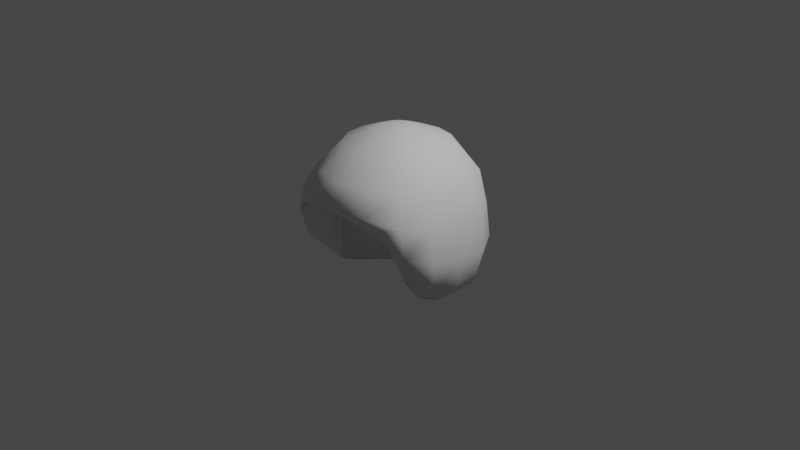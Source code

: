 # Source: hairgirl.blend  (saved by Blender 2.82.7; exported with 4.5.12 LTS)
import bpy
from mathutils import Matrix  # noqa: F401  (used for matrix-valued properties, if any)

bpy.ops.wm.read_factory_settings(use_empty=True)
scene = bpy.context.scene
scene.name = 'Scene'

# ---- collections
col_collection = bpy.data.collections.new('Collection'); scene.collection.children.link(col_collection)

# ---- world
world_world = bpy.data.worlds.new('World'); scene.world = world_world
world_world.use_nodes = True; world_world.node_tree.nodes.clear()
_N = world_world.node_tree.nodes; _L = world_world.node_tree.links
n0 = _N.new('ShaderNodeOutputWorld'); n0.name = 'World Output'; n0.location = (300, 300)
n1 = _N.new('ShaderNodeBackground'); n1.name = 'Background'; n1.location = (10, 300)
n1.inputs[0].default_value = (0.05088, 0.05088, 0.05088, 1.0)
_L.new(n1.outputs[0], n0.inputs[0])
n0.is_active_output = True
world_world.color = (0.05088, 0.05088, 0.05088)
world_world.use_sun_shadow = False
world_world.sun_shadow_jitter_overblur = 0.0

# ---- cameras
cam_camera = bpy.data.cameras.new('Camera')
cam_camera.clip_end = 100.0
cam_camera.ortho_scale = 7.314

# ---- lights
light_light = bpy.data.lights.new('Light', 'POINT')
light_light.transmission_factor = 0.0
light_light.energy = 1000.0
light_light.shadow_soft_size = 0.1
light_light.shadow_maximum_resolution = 0.006
light_light.use_absolute_resolution = True

# ---- meshes
me_sphere = bpy.data.meshes.new('Sphere')
me_sphere.from_pydata([(0.0, 0.1949, 0.9918), (0.0, 0.555, 0.8399), (6.106e-05, 0.8213, 0.5606), (0.0005663, 0.9332, 0.1991), (0.0, 0.9772, -0.1829), (0.0, 0.5168, -0.7714), (0.07482, 0.18, 0.992), (0.2129, 0.5127, 0.8403), (0.2939, 0.711, 0.5492), (0.3274, 0.8073, 0.1955), (0.3397, 0.8314, -0.1767), (0.32, 0.7578, -0.532), (0.2174, 0.4741, -0.7691), (0.181, -0.261, 0.1944), (0.1383, 0.1378, 0.9925), (0.3936, 0.3923, 0.8415), (0.5638, 0.5647, 0.556), (0.6189, 0.6226, 0.1989), (0.6483, 0.6499, -0.1716), (0.5928, 0.5774, -0.5279), (0.4025, 0.3506, -0.7531), (0.3259, -0.2766, 0.1467), (0.1807, 0.0746, 0.9934), (0.5145, 0.2123, 0.8437), (0.7026, 0.2992, 0.5529), (0.7969, 0.347, 0.2051), (0.8331, 0.3522, -0.1633), (0.778, 0.3064, -0.5185), (0.5307, 0.1659, -0.729), (0.3833, -0.3241, 0.1472), (0.1956, 8.066e-05, 0.9946), (0.556, 0.0001176, 0.8466), (0.7445, 0.006783, 0.5567), (0.8398, 0.01098, 0.2217), (0.8741, 0.004393, -0.1351), (0.8379, -0.01426, -0.4911), (0.5871, -0.05323, -0.6814), (0.3839, -0.389, 0.1953), (0.1808, -0.07441, 0.9959), (0.5165, -0.212, 0.8539), (0.7034, -0.2892, 0.5771), (0.8173, -0.3291, 0.2634), (0.8558, -0.3399, -0.07768), (0.8114, -0.3331, -0.441), (0.5749, -0.2812, -0.5772), (0.353, -0.4618, 0.2447), (0.1384, -0.1375, 0.9972), (0.3962, -0.3913, 0.8607), (0.5736, -0.5559, 0.6117), (0.7116, -0.6544, 0.3475), (0.7733, -0.6596, 0.06525), (0.7284, -0.5952, -0.2349), (0.559, -0.4763, -0.3089), (0.2786, -0.5335, 0.2664), (-1.094e-08, -0.569, 0.2936), (0.07495, -0.1797, 0.9981), (0.2107, -0.501, 0.8605), (0.3221, -0.7331, 0.6415), (0.4097, -0.8577, 0.429), (0.4674, -0.8102, 0.2928), (0.4925, -0.6858, 0.2419), (0.42, -0.5838, 0.2433), (0.1584, -0.5833, 0.2657), (-7.218e-09, -0.1945, 0.9985), (1.863e-08, -0.5433, 0.8634), (3.26e-09, -0.7997, 0.6605), (-8.955e-08, -0.9503, 0.4708), (8.395e-05, -0.874, 0.3703), (9.835e-05, -0.7578, 0.2988), (2.259e-05, -0.6641, 0.2454), (6.814e-06, -0.603, 0.271), (-0.07495, -0.1797, 0.9981), (-0.2107, -0.501, 0.8605), (-0.3221, -0.7331, 0.6415), (-0.4097, -0.8577, 0.429), (-0.4686, -0.8116, 0.292), (-0.4979, -0.6889, 0.2411), (-0.4237, -0.5839, 0.2446), (-0.1583, -0.5834, 0.2659), (-2.296e-07, 7.801e-05, 1.014), (-0.1384, -0.1375, 0.9972), (-0.3962, -0.3913, 0.8607), (-0.5739, -0.5559, 0.6117), (-0.7118, -0.6544, 0.3475), (-0.7739, -0.6601, 0.06468), (-0.7284, -0.5952, -0.2349), (-0.559, -0.4763, -0.3089), (-0.2786, -0.5335, 0.2664), (-0.1808, -0.07441, 0.9959), (-0.5165, -0.212, 0.8539), (-0.7046, -0.2892, 0.5772), (-0.8186, -0.3292, 0.2633), (-0.8587, -0.3405, -0.07864), (-0.8114, -0.3331, -0.4411), (-0.5749, -0.2812, -0.5772), (-0.353, -0.4618, 0.2447), (-0.1956, 8.067e-05, 0.9946), (-0.5561, 0.0001253, 0.8466), (-0.7456, 0.006992, 0.5569), (-0.841, 0.01109, 0.2216), (-0.8761, 0.004638, -0.1354), (-0.8372, -0.01406, -0.4906), (-0.5871, -0.05323, -0.6814), (-0.3839, -0.389, 0.1953), (-0.1807, 0.0746, 0.9934), (-0.5145, 0.2123, 0.8437), (-0.7028, 0.2996, 0.553), (-0.797, 0.3472, 0.2051), (-0.8338, 0.3526, -0.1634), (-0.778, 0.3064, -0.5185), (-0.5307, 0.1659, -0.729), (-0.3833, -0.3241, 0.1472), (-0.1383, 0.1378, 0.9925), (-0.3936, 0.3923, 0.8415), (-0.5652, 0.5672, 0.5566), (-0.6202, 0.6243, 0.1991), (-0.6492, 0.6509, -0.1718), (-0.5928, 0.5774, -0.5279), (-0.4025, 0.3506, -0.7531), (-0.3259, -0.2766, 0.1467), (-0.07482, 0.18, 0.992), (-0.2129, 0.5127, 0.8403), (-0.2937, 0.7113, 0.5492), (-0.3272, 0.808, 0.1955), (-0.3379, 0.8283, -0.1761), (-0.32, 0.7578, -0.532), (-0.2174, 0.4741, -0.7691), (-0.181, -0.261, 0.1943), (2.718e-07, 0.8218, -0.5335), (-3.725e-09, -0.2714, 0.2303)], [], [(7, 1, 0, 6), (8, 2, 1, 7), (19, 11, 10, 18), (9, 3, 2, 8), (20, 12, 11, 19), (10, 4, 3, 9), (121, 1, 2, 122), (18, 10, 9, 17), (16, 8, 7, 15), (12, 5, 128, 11), (26, 18, 17, 25), (79, 14, 6), (21, 13, 12, 20), (11, 128, 4, 10), (23, 15, 14, 22), (24, 16, 15, 23), (34, 26, 25, 33), (28, 20, 19, 27), (79, 22, 14), (54, 13, 21), (31, 23, 22, 30), (27, 19, 18, 26), (33, 25, 24, 32), (29, 21, 20, 28), (32, 24, 23, 31), (42, 34, 33, 41), (36, 28, 27, 35), (79, 30, 22), (39, 31, 30, 38), (35, 27, 26, 34), (54, 21, 29), (37, 29, 28, 36), (41, 33, 32, 40), (43, 35, 34, 42), (40, 32, 31, 39), (50, 42, 41, 49), (44, 36, 35, 43), (47, 39, 38, 46), (54, 29, 37), (45, 37, 36, 44), (49, 41, 40, 48), (79, 38, 30), (51, 43, 42, 50), (48, 40, 39, 47), (59, 50, 49, 58), (54, 37, 45), (56, 47, 46, 55), (53, 45, 44, 52), (58, 49, 48, 57), (52, 44, 43, 51), (79, 46, 38), (57, 48, 47, 56), (67, 59, 58, 66), (60, 51, 50, 59), (54, 45, 53), (65, 57, 56, 64), (62, 53, 52, 61), (66, 58, 57, 65), (61, 52, 51, 60), (64, 56, 55, 63), (79, 55, 46), (75, 67, 66, 74), (69, 61, 60, 68), (68, 60, 59, 67), (73, 65, 64, 72), (70, 62, 61, 69), (74, 66, 65, 73), (72, 64, 63, 71), (79, 63, 55), (54, 53, 62), (84, 75, 74, 83), (77, 69, 68, 76), (76, 68, 67, 75), (81, 72, 71, 80), (78, 70, 69, 77), (83, 74, 73, 82), (79, 71, 63), (54, 62, 70), (92, 84, 83, 91), (86, 77, 76, 85), (85, 76, 75, 84), (82, 73, 72, 81), (89, 81, 80, 88), (91, 83, 82, 90), (79, 80, 71), (87, 78, 77, 86), (54, 70, 78), (94, 86, 85, 93), (93, 85, 84, 92), (90, 82, 81, 89), (100, 92, 91, 99), (95, 87, 86, 94), (79, 88, 80), (99, 91, 90, 98), (54, 78, 87), (97, 89, 88, 96), (102, 94, 93, 101), (101, 93, 92, 100), (98, 90, 89, 97), (108, 100, 99, 107), (103, 95, 94, 102), (107, 99, 98, 106), (79, 96, 88), (54, 87, 95), (105, 97, 96, 104), (110, 102, 101, 109), (109, 101, 100, 108), (106, 98, 97, 105), (116, 108, 107, 115), (111, 103, 102, 110), (115, 107, 106, 114), (54, 95, 103), (79, 104, 96), (113, 105, 104, 112), (117, 109, 108, 116), (114, 106, 105, 113), (124, 116, 115, 123), (118, 110, 109, 117), (123, 115, 114, 122), (54, 103, 111), (79, 112, 104), (121, 113, 112, 120), (119, 111, 110, 118), (122, 114, 113, 121), (54, 127, 129), (126, 118, 117, 125), (79, 120, 112), (54, 111, 119), (125, 117, 116, 124), (127, 119, 118, 126), (5, 126, 125, 128), (79, 0, 120), (128, 125, 124, 4), (54, 119, 127), (129, 127, 126, 5), (122, 2, 3, 123), (13, 129, 5, 12), (123, 3, 4, 124), (25, 17, 16, 24), (54, 129, 13), (17, 9, 8, 16), (15, 7, 6, 14), (79, 6, 0), (121, 120, 0, 1)])
me_sphere.polygons.foreach_set('use_smooth', [True] * 144)
_uv = me_sphere.uv_layers.new(name='UVMap')
_uv.uv.foreach_set('vector', [0.162, 0.5043, 0.1125, 0.5145, 0.1147, 0.4334, 0.132, 0.4298, 0.1908, 0.5783, 0.1203, 0.5991, 0.1125, 0.5145, 0.162, 0.5043, 0.7888, 0.4096, 0.7426, 0.4647, 0.6892, 0.4496, 0.7368, 0.3868, 0.2154, 0.6456, 0.1374, 0.6706, 0.1203, 0.5991, 0.1908, 0.5783, 0.8533, 0.4622, 0.8231, 0.4999, 0.7426, 0.4647, 0.7888, 0.4096, 0.2383, 0.7041, 0.1574, 0.734, 0.1374, 0.6706, 0.2154, 0.6456, 0.06551, 0.5108, 0.1125, 0.5145, 0.1203, 0.5991, 0.05766, 0.5872, 0.3133, 0.6691, 0.2383, 0.7041, 0.2154, 0.6456, 0.2867, 0.6105, 0.2559, 0.5494, 0.1908, 0.5783, 0.162, 0.5043, 0.2064, 0.4818, 0.8231, 0.4999, 0.8069, 0.5462, 0.7182, 0.5328, 0.7426, 0.4647, 0.4095, 0.5327, 0.3432, 0.5429, 0.3502, 0.4638, 0.4115, 0.4544, 0.1192, 0.3984, 0.1476, 0.4219, 0.132, 0.4298, 0.408, 0.7285, 0.4427, 0.7249, 0.4146, 0.9903, 0.372, 0.9672, 0.7426, 0.4647, 0.7182, 0.5328, 0.6479, 0.5202, 0.6892, 0.4496, 0.239, 0.4502, 0.2064, 0.4818, 0.1476, 0.4219, 0.1591, 0.4108, 0.2954, 0.5044, 0.2559, 0.5494, 0.2064, 0.4818, 0.239, 0.4502, 0.4902, 0.5239, 0.4095, 0.5327, 0.4115, 0.4544, 0.4894, 0.4481, 0.893, 0.4382, 0.8533, 0.4622, 0.7888, 0.4096, 0.8499, 0.3757, 0.1192, 0.3984, 0.1591, 0.4108, 0.1476, 0.4219, 0.3379, 0.7198, 0.3133, 0.6626, 0.3379, 0.6397, 0.2545, 0.4146, 0.239, 0.4502, 0.1591, 0.4108, 0.1646, 0.3982, 0.4212, 0.6118, 0.3612, 0.6221, 0.3432, 0.5429, 0.4095, 0.5327, 0.4894, 0.4481, 0.4115, 0.4544, 0.4245, 0.3827, 0.4923, 0.3793, 0.3947, 0.7207, 0.408, 0.7285, 0.372, 0.9672, 0.3432, 0.9349, 0.3133, 0.4555, 0.2954, 0.5044, 0.239, 0.4502, 0.2545, 0.4146, 0.5713, 0.5112, 0.4902, 0.5239, 0.4894, 0.4481, 0.5696, 0.4389, 0.5091, 0.6536, 0.4588, 0.6669, 0.4212, 0.6118, 0.4952, 0.6024, 0.1192, 0.3984, 0.1646, 0.3982, 0.1591, 0.4108, 0.7235, 0.2032, 0.6879, 0.2258, 0.6716, 0.1445, 0.6843, 0.1365, 0.4952, 0.6024, 0.4212, 0.6118, 0.4095, 0.5327, 0.4902, 0.5239, 0.4882, 0.6669, 0.408, 0.7285, 0.3947, 0.7207, 0.6333, 0.695, 0.6407, 0.7114, 0.6407, 0.93, 0.6034, 0.8957, 0.5696, 0.4389, 0.4894, 0.4481, 0.4923, 0.3793, 0.5625, 0.3757, 0.5705, 0.5917, 0.4952, 0.6024, 0.4902, 0.5239, 0.5713, 0.5112, 0.7774, 0.2593, 0.7297, 0.2892, 0.6879, 0.2258, 0.7235, 0.2032, 0.6479, 0.4825, 0.5713, 0.5112, 0.5696, 0.4389, 0.6479, 0.4239, 0.2897, 0.3128, 0.3432, 0.3147, 0.3151, 0.3688, 0.2574, 0.3645, 0.7553, 0.1679, 0.7235, 0.2032, 0.6843, 0.1365, 0.6957, 0.1242, 0.4882, 0.6669, 0.3947, 0.7207, 0.3957, 0.7034, 0.6235, 0.678, 0.6333, 0.695, 0.6034, 0.8957, 0.5693, 0.8507, 0.8762, 0.2579, 0.8325, 0.3079, 0.7774, 0.2593, 0.8197, 0.2136, 0.1192, 0.3984, 0.1634, 0.3861, 0.1646, 0.3982, 0.6336, 0.5496, 0.5705, 0.5917, 0.5713, 0.5112, 0.6479, 0.4825, 0.8197, 0.2136, 0.7774, 0.2593, 0.7235, 0.2032, 0.7553, 0.1679, 0.9167, 0.207, 0.9215, 0.2961, 0.8762, 0.2579, 0.9039, 0.1799, 0.4882, 0.6669, 0.3957, 0.7034, 0.4041, 0.6852, 0.7779, 0.1259, 0.7553, 0.1679, 0.6957, 0.1242, 0.704, 0.1094, 0.6097, 0.6669, 0.6235, 0.678, 0.5693, 0.8507, 0.5609, 0.7783, 0.9039, 0.1799, 0.8762, 0.2579, 0.8197, 0.2136, 0.8503, 0.1518, 0.2119, 0.3091, 0.2897, 0.3128, 0.2574, 0.3645, 0.1805, 0.3467, 0.1192, 0.3984, 0.1556, 0.3762, 0.1634, 0.3861, 0.8503, 0.1518, 0.8197, 0.2136, 0.7553, 0.1679, 0.7779, 0.1259, 0.02964, 0.185, 0.05326, 0.2879, 0.02164, 0.2749, 0.0, 0.185, 0.08136, 0.293, 0.1805, 0.3467, 0.117, 0.3555, 0.05326, 0.2879, 0.4882, 0.6669, 0.4041, 0.6852, 0.4222, 0.6724, 0.8653, 0.08544, 0.8503, 0.1518, 0.7779, 0.1259, 0.789, 0.0835, 0.09276, 0.2188, 0.1002, 0.245, 0.2119, 0.3091, 0.09671, 0.2765, 0.9215, 0.09334, 0.9039, 0.1799, 0.8503, 0.1518, 0.8653, 0.08544, 0.09671, 0.2765, 0.2119, 0.3091, 0.1805, 0.3467, 0.08136, 0.293, 0.789, 0.0835, 0.7779, 0.1259, 0.704, 0.1094, 0.7081, 0.09441, 0.1192, 0.3984, 0.1424, 0.3702, 0.1556, 0.3762, 0.05318, 0.08186, 0.02964, 0.185, 0.0, 0.185, 0.02163, 0.09443, 0.08406, 0.1845, 0.09671, 0.2765, 0.08136, 0.293, 0.06019, 0.1847, 0.06019, 0.1847, 0.08136, 0.293, 0.05326, 0.2879, 0.02964, 0.185, 0.864, 0.03188, 0.8653, 0.08544, 0.789, 0.0835, 0.7868, 0.04747, 0.3288, 0.4624, 0.3323, 0.4971, 0.3297, 0.5545, 0.3133, 0.4625, 0.9213, 0.02744, 0.9215, 0.09334, 0.8653, 0.08544, 0.864, 0.03188, 0.7868, 0.04747, 0.789, 0.0835, 0.7081, 0.09441, 0.7072, 0.08151, 0.1192, 0.3984, 0.1258, 0.3688, 0.1424, 0.3702, 0.3384, 0.4625, 0.3426, 0.5233, 0.3323, 0.4971, 0.117, 0.01487, 0.05318, 0.08186, 0.02163, 0.09443, 0.06729, 0.0272, 0.09646, 0.09073, 0.08406, 0.1845, 0.06019, 0.1847, 0.08104, 0.07496, 0.08104, 0.07496, 0.06019, 0.1847, 0.02964, 0.185, 0.05318, 0.08186, 0.7721, 0.02043, 0.7868, 0.04747, 0.7072, 0.08151, 0.7016, 0.07267, 0.3323, 0.4274, 0.3288, 0.4624, 0.3133, 0.4625, 0.3298, 0.3688, 0.5419, 0.04134, 0.5677, 0.0, 0.6204, 0.02709, 0.6078, 0.06298, 0.1192, 0.3984, 0.1084, 0.3724, 0.1258, 0.3688, 0.3384, 0.4625, 0.3323, 0.4971, 0.3288, 0.4624, 0.4402, 0.1113, 0.4741, 0.04119, 0.5419, 0.04134, 0.5212, 0.112, 0.2119, 0.06291, 0.09646, 0.09073, 0.08104, 0.07496, 0.1805, 0.02591, 0.1805, 0.02591, 0.08104, 0.07496, 0.05318, 0.08186, 0.117, 0.01487, 0.8441, 0.0, 0.864, 0.03188, 0.7868, 0.04747, 0.7721, 0.02043, 0.7454, 0.01096, 0.7721, 0.02043, 0.7016, 0.07267, 0.692, 0.06922, 0.5212, 0.112, 0.5419, 0.04134, 0.6078, 0.06298, 0.5978, 0.1201, 0.1192, 0.3984, 0.09285, 0.3804, 0.1084, 0.3724, 0.1003, 0.1223, 0.09272, 0.1491, 0.09646, 0.09073, 0.2119, 0.06291, 0.3384, 0.4625, 0.3288, 0.4624, 0.3323, 0.4274, 0.2897, 0.05961, 0.2119, 0.06291, 0.1805, 0.02591, 0.2574, 0.007174, 0.3568, 0.116, 0.4057, 0.05806, 0.4741, 0.04119, 0.4402, 0.1113, 0.5978, 0.1201, 0.6078, 0.06298, 0.6716, 0.09979, 0.6679, 0.1377, 0.4284, 0.1873, 0.4402, 0.1113, 0.5212, 0.112, 0.5128, 0.1868, 0.9762, 0.658, 0.9682, 0.6727, 0.893, 0.556, 0.8949, 0.483, 0.1192, 0.3984, 0.08145, 0.3915, 0.09285, 0.3804, 0.5128, 0.1868, 0.5212, 0.112, 0.5978, 0.1201, 0.5937, 0.1849, 0.3384, 0.4625, 0.3323, 0.4274, 0.3426, 0.4007, 0.002611, 0.4314, 0.01744, 0.3951, 0.08145, 0.3915, 0.07596, 0.4041, 0.3432, 0.05617, 0.2897, 0.05961, 0.2574, 0.007174, 0.315, 0.0, 0.3463, 0.1861, 0.3568, 0.116, 0.4402, 0.1113, 0.4284, 0.1873, 0.5937, 0.1849, 0.5978, 0.1201, 0.6679, 0.1377, 0.6663, 0.1839, 0.425, 0.2646, 0.4284, 0.1873, 0.5128, 0.1868, 0.512, 0.2614, 0.9825, 0.6393, 0.9762, 0.658, 0.8949, 0.483, 0.9245, 0.4352, 0.512, 0.2614, 0.5128, 0.1868, 0.5937, 0.1849, 0.5955, 0.2498, 0.1192, 0.3984, 0.07596, 0.4041, 0.08145, 0.3915, 0.6856, 0.8369, 0.649, 0.7851, 0.6479, 0.7634, 0.005909, 0.4658, 0.002611, 0.4314, 0.07596, 0.4041, 0.0772, 0.4162, 0.8553, 0.669, 0.893, 0.6854, 0.8552, 0.734, 0.7946, 0.7141, 0.3432, 0.2575, 0.3463, 0.1861, 0.4284, 0.1873, 0.425, 0.2646, 0.5955, 0.2498, 0.5937, 0.1849, 0.6663, 0.1839, 0.6679, 0.231, 0.4295, 0.3326, 0.425, 0.2646, 0.512, 0.2614, 0.5168, 0.3246, 0.9887, 0.6225, 0.9825, 0.6393, 0.9245, 0.4352, 0.9626, 0.4003, 0.5168, 0.3246, 0.512, 0.2614, 0.5955, 0.2498, 0.6015, 0.3103, 0.6856, 0.8369, 0.6479, 0.7634, 0.6576, 0.7457, 0.1192, 0.3984, 0.0772, 0.4162, 0.07596, 0.4041, 0.02809, 0.4937, 0.005909, 0.4658, 0.0772, 0.4162, 0.08499, 0.426, 0.3474, 0.3196, 0.3432, 0.2575, 0.425, 0.2646, 0.4295, 0.3326, 0.6015, 0.3103, 0.5955, 0.2498, 0.6679, 0.231, 0.6716, 0.2722, 0.4377, 0.3757, 0.4295, 0.3326, 0.5168, 0.3246, 0.5247, 0.3688, 0.8247, 0.6373, 0.8553, 0.669, 0.7946, 0.7141, 0.7467, 0.6675, 0.06706, 0.6556, 0.005914, 0.6295, 0.0, 0.5667, 0.05766, 0.5872, 0.6856, 0.8369, 0.6576, 0.7457, 0.6713, 0.734, 0.1192, 0.3984, 0.08499, 0.426, 0.0772, 0.4162, 0.06551, 0.5108, 0.02809, 0.4937, 0.08499, 0.426, 0.09815, 0.432, 1.0, 0.6177, 0.9887, 0.6225, 0.9626, 0.4003, 1.0, 0.3757, 0.05766, 0.5872, 0.0, 0.5667, 0.02809, 0.4937, 0.06551, 0.5108, 0.4882, 0.6669, 0.5276, 0.7302, 0.4858, 0.7201, 0.8077, 0.5945, 0.8247, 0.6373, 0.7467, 0.6675, 0.7198, 0.6039, 0.1192, 0.3984, 0.09815, 0.432, 0.08499, 0.426, 0.6856, 0.8369, 0.6713, 0.734, 0.6856, 0.7385, 0.7198, 0.6039, 0.7467, 0.6675, 0.6905, 0.669, 0.6657, 0.5971, 0.5276, 0.7302, 0.5609, 0.7381, 0.5609, 0.9791, 0.5167, 0.9967, 0.8069, 0.5462, 0.8077, 0.5945, 0.7198, 0.6039, 0.7182, 0.5328, 0.1192, 0.3984, 0.1147, 0.4334, 0.09815, 0.432, 0.7182, 0.5328, 0.7198, 0.6039, 0.6657, 0.5971, 0.6479, 0.5202, 0.3375, 0.5545, 0.3375, 0.6397, 0.3133, 0.6153, 0.4858, 0.7201, 0.5276, 0.7302, 0.5167, 0.9967, 0.4654, 1.0, 0.05766, 0.5872, 0.1203, 0.5991, 0.1374, 0.6706, 0.06706, 0.6556, 0.4427, 0.7249, 0.4858, 0.7201, 0.4654, 1.0, 0.4146, 0.9903, 0.06706, 0.6556, 0.1374, 0.6706, 0.1574, 0.734, 0.08486, 0.7138, 0.4115, 0.4544, 0.3502, 0.4638, 0.3649, 0.3885, 0.4245, 0.3827, 0.4882, 0.6669, 0.4858, 0.7201, 0.4427, 0.7249, 0.2867, 0.6105, 0.2154, 0.6456, 0.1908, 0.5783, 0.2559, 0.5494, 0.2064, 0.4818, 0.162, 0.5043, 0.132, 0.4298, 0.1476, 0.4219, 0.1192, 0.3984, 0.132, 0.4298, 0.1147, 0.4334, 0.06551, 0.5108, 0.09815, 0.432, 0.1147, 0.4334, 0.1125, 0.5145])
me_sphere.use_remesh_fix_poles = True
me_sphere.use_remesh_preserve_attributes = False
me_sphere.use_mirror_vertex_groups = False
me_sphere.update()

# ---- objects
ob_light = bpy.data.objects.new('Light', light_light)
ob_camera = bpy.data.objects.new('Camera', cam_camera)
ob_sphere = bpy.data.objects.new('Sphere', me_sphere)

# ---- transforms, parenting, visibility, modifiers, constraints
ob_light.location = (4.076, 1.005, 5.904)
ob_light.rotation_euler = (0.6503, 0.05522, 1.866)
ob_light.lock_rotations_4d = False
ob_light.empty_display_type = 'ARROWS'
ob_light.color = (0.0, 0.0, 0.0, 0.0)
ob_light.lineart.crease_threshold = 0.0
ob_camera.location = (7.359, -6.926, 4.958)
ob_camera.rotation_euler = (1.109, 0.0, 0.8149)
ob_camera.lock_rotations_4d = False
ob_camera.empty_display_type = 'ARROWS'
ob_camera.color = (0.0, 0.0, 0.0, 0.0)
ob_camera.display_type = 'WIRE'
ob_camera.lineart.crease_threshold = 0.0
ob_sphere.location = (0.0, 0.0, 0.0)
ob_sphere.lineart.crease_threshold = 0.0

# ---- collection membership
col_collection.objects.link(ob_light)
col_collection.objects.link(ob_camera)
col_collection.objects.link(ob_sphere)

# ---- scene / render settings (as saved in the file)
scene.camera = ob_camera
scene.frame_start = 1; scene.frame_end = 250; scene.frame_set(1)
scene.render.engine = 'BLENDER_EEVEE_NEXT'
scene.cycles.use_denoising = False
scene.cycles.samples = 128
scene.cycles.sampling_pattern = 'TABULATED_SOBOL'
scene.cycles.use_adaptive_sampling = False
scene.cycles.use_light_tree = False
scene.view_settings.view_transform = 'Filmic'
bpy.context.view_layer.update()
